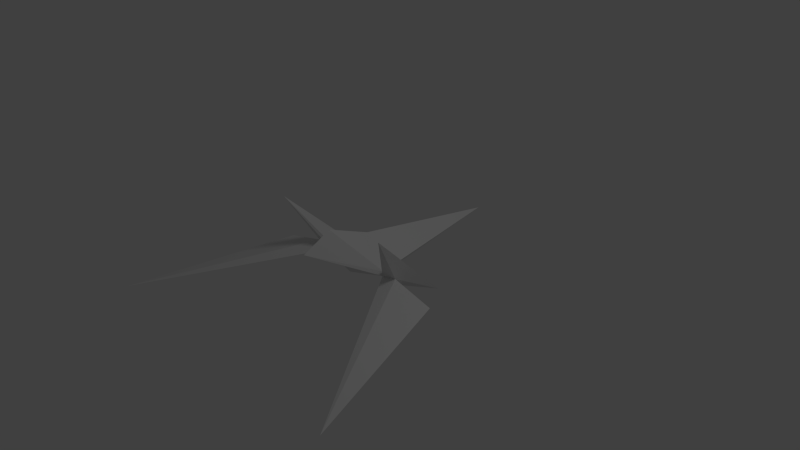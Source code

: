 # Source: ourwing.blend  (saved by Blender 2.74.0; exported with 4.5.12 LTS)
import bpy
from mathutils import Matrix  # noqa: F401  (used for matrix-valued properties, if any)

bpy.ops.wm.read_factory_settings(use_empty=True)
scene = bpy.context.scene
scene.name = 'Scene'

# ---- collections
col_collection_1 = bpy.data.collections.new('Collection 1'); scene.collection.children.link(col_collection_1)

# ---- materials (node trees are filled in below, after node groups)
mat_material = bpy.data.materials.new('Material')
mat_material.alpha_threshold = 0.0
mat_material.use_transparent_shadow = False
mat_material.roughness = 0.5
mat_material.line_color = (0.0, 0.0, 0.0, 1.0)

# ---- material node trees

# ---- world
world_world = bpy.data.worlds.new('World'); scene.world = world_world
world_world.color = (0.05088, 0.05088, 0.05088)
world_world.use_sun_shadow = False
world_world.sun_shadow_jitter_overblur = 0.0
world_world.cycles.sampling_method = 'MANUAL'
world_world.cycles.sample_map_resolution = 256

# ---- cameras
cam_camera = bpy.data.cameras.new('Camera')
cam_camera.clip_end = 100.0
cam_camera.lens = 35.0
cam_camera.sensor_width = 32.0
cam_camera.sensor_height = 18.0
cam_camera.ortho_scale = 7.314
cam_camera.dof.focus_distance = 0.0
cam_camera.dof.aperture_fstop = 128.0

# ---- lights
light_lamp = bpy.data.lights.new('Lamp', 'POINT')
light_lamp.transmission_factor = 0.0
light_lamp.cutoff_distance = 30.0
light_lamp.energy = 100.0
light_lamp.shadow_buffer_clip_start = 1.001
light_lamp.shadow_soft_size = 1.0
light_lamp.shadow_maximum_resolution = 0.006
light_lamp.use_absolute_resolution = True
light_lamp.cycles.use_multiple_importance_sampling = False

# ---- meshes
me_ship = bpy.data.meshes.new('ship')
me_ship.from_pydata([(0.5, -0.3, 0.0), (-6.557e-07, -0.7, 0.6), (-0.5, -0.3, 0.0), (5.96e-08, 2.0, 0.0), (-6.557e-07, -1.1, 0.4), (2.0, -2.5, -0.3), (-2.0, -2.5, -0.3), (-1.32, -0.3, -0.1), (1.32, -0.3, -0.1), (-6.557e-07, -0.8, 0.4), (0.45, -0.2, 0.0), (-0.45, -0.2, 0.0), (5.96e-08, -0.4, -0.1), (0.6633, -0.2, -0.1), (-0.6633, -0.2, -0.1), (0.728, -0.3, 0.05), (-0.728, -0.3, 0.05), (-0.4923, -0.275, 0.05), (0.4923, -0.275, 0.05), (0.626, 0.55, -0.475), (-0.626, 0.55, -0.475), (-0.8911, -0.7037, 0.7572), (0.8911, -0.7037, 0.7572), (-2.98e-07, -0.1, 0.35)], [], [(0, 4, 9), (2, 9, 4), (2, 12, 9), (12, 0, 9), (10, 0, 12), (11, 12, 2), (12, 11, 3), (12, 3, 10), (0, 13, 5), (2, 6, 14), (5, 13, 8), (6, 7, 14), (8, 15, 5), (15, 0, 5), (7, 6, 16), (16, 6, 2), (15, 8, 13), (16, 14, 7), (0, 18, 4), (18, 1, 4), (1, 17, 4), (17, 2, 4), (0, 10, 13), (2, 14, 11), (19, 10, 18), (11, 20, 17), (11, 14, 20), (20, 14, 16), (10, 19, 13), (19, 15, 13), (17, 21, 2), (21, 16, 2), (22, 0, 15), (18, 0, 22), (3, 11, 17), (3, 18, 10), (1, 23, 17), (23, 3, 17), (3, 23, 18), (23, 1, 18), (22, 19, 18), (19, 22, 15), (21, 20, 16), (20, 21, 17)])
_uv = me_ship.uv_layers.new(name='UVTex')
_uv.uv.foreach_set('vector', [0.0, 0.0, 1.0, 0.0, 1.0, 1.0, 0.0, 0.0, 1.0, 1.0, 1.0, 0.0, 1.0, 0.0, 0.5, 0.0, 1.0, 1.0, 0.5, 0.0, 0.0, 0.0, 1.0, 1.0, 0.5, 0.5, 0.0, 0.0, 0.5, 0.0, 1.0, 0.5, 0.5, 0.0, 1.0, 0.0, 0.5, 0.0, 1.0, 0.5, 1.0, 1.0, 0.5, 0.0, 1.0, 1.0, 0.5, 0.5, 0.0, 0.0, 0.5, 0.0, 1.0, 1.0, 0.0, 0.0, 1.0, 1.0, 0.5, 0.0, 1.0, 0.0, 0.5, 0.0, 1.0, 1.0, 1.0, 0.0, 1.0, 1.0, 0.5, 0.0, 1.0, 1.0, 0.5, 0.5, 1.0, 0.0, 0.5, 0.5, 0.0, 0.0, 1.0, 0.0, 1.0, 1.0, 1.0, 0.0, 0.5, 0.5, 0.5, 0.5, 1.0, 0.0, 0.0, 0.0, 0.5, 0.5, 1.0, 1.0, 0.5, 0.0, 0.5, 0.5, 0.5, 0.0, 1.0, 1.0, 0.0, 0.0, 0.5, 0.0, 1.0, 1.0, 0.5, 0.0, 1.0, 0.0, 1.0, 1.0, 0.0, 0.0, 0.5, 0.0, 1.0, 1.0, 0.5, 0.0, 1.0, 0.0, 1.0, 1.0, 0.0, 0.0, 1.0, 0.0, 1.0, 1.0, 0.0, 0.0, 1.0, 1.0, 1.0, 0.0, 0.5, 4.811e-08, 0.0, 0.0, 1.0, 1.0, 0.0, 0.0, 0.5, 3.608e-08, 1.0, 1.0, 0.0, 0.0, 1.0, 0.0, 0.5, 0.5, 0.5, 0.5, 1.0, 0.0, 1.0, 1.0, 0.0, 0.0, 0.5, 0.5, 1.0, 0.0, 0.5, 0.5, 1.0, 1.0, 1.0, 0.0, 1.0, 1.0, 1.0, 0.5, 0.0, 0.0, 1.0, 0.5, 1.0, 0.0, 0.0, 0.0, 1.0, 0.5, 0.0, 0.0, 1.0, 0.0, 1.0, 1.0, 0.0, 0.0, 1.0, 0.5, 0.0, 0.0, 1.0, 0.0, 1.0, 1.0, 0.0, 0.0, 1.0, 1.0, 1.0, 0.0, 0.0, 0.0, 0.5, 0.0, 1.0, 1.0, 0.5, 0.0, 1.0, 0.0, 1.0, 1.0, 1.0, 0.0, 0.5, 0.0, 1.0, 1.0, 0.5, 0.0, 0.0, 0.0, 1.0, 1.0, 0.75, 0.25, 0.5, 4.811e-08, 1.0, 1.0, 0.5, 4.811e-08, 0.75, 0.25, 1.0, 0.0, 0.75, 0.25, 0.5, 3.608e-08, 1.0, 0.0, 0.5, 3.608e-08, 0.75, 0.25, 1.0, 1.0])
_ca = me_ship.color_attributes.new('Col', 'BYTE_COLOR', 'CORNER')
_ca.data.foreach_set('color', [1.0, 1.0, 1.0, 1.0, 1.0, 1.0, 1.0, 1.0, 1.0, 1.0, 1.0, 1.0, 1.0, 1.0, 1.0, 1.0, 1.0, 1.0, 1.0, 1.0, 1.0, 1.0, 1.0, 1.0, 1.0, 0.0, 0.0, 1.0, 0.9911, 0.0, 0.0, 1.0, 1.0, 0.0, 0.0, 1.0, 0.9911, 0.0, 0.0, 1.0, 1.0, 0.0, 0.0, 1.0, 1.0, 0.0, 0.0, 1.0, 1.0, 1.0, 1.0, 1.0, 1.0, 1.0, 1.0, 1.0, 1.0, 1.0, 1.0, 1.0, 1.0, 1.0, 1.0, 1.0, 1.0, 1.0, 1.0, 1.0, 1.0, 1.0, 1.0, 1.0, 1.0, 1.0, 1.0, 1.0, 1.0, 1.0, 1.0, 1.0, 1.0, 1.0, 1.0, 1.0, 1.0, 1.0, 1.0, 1.0, 1.0, 1.0, 1.0, 1.0, 1.0, 1.0, 1.0, 1.0, 0.6038, 0.5711, 0.5711, 1.0, 0.6038, 0.5711, 0.5711, 1.0, 0.6038, 0.5711, 0.5711, 1.0, 0.6038, 0.6038, 0.6038, 1.0, 0.6038, 0.6038, 0.6038, 1.0, 0.6038, 0.6038, 0.6038, 1.0, 0.6038, 0.5711, 0.5711, 1.0, 0.6038, 0.5711, 0.5711, 1.0, 0.6038, 0.6038, 0.6038, 1.0, 0.6038, 0.6038, 0.6038, 1.0, 0.6038, 0.6038, 0.6038, 1.0, 0.6038, 0.6038, 0.6038, 1.0, 0.6038, 0.6038, 0.6038, 1.0, 0.6038, 0.5711, 0.5711, 1.0, 0.6038, 0.5711, 0.5711, 1.0, 0.6038, 0.5711, 0.5711, 1.0, 0.6038, 0.5711, 0.5711, 1.0, 0.6038, 0.5711, 0.5711, 1.0, 0.6038, 0.6038, 0.6038, 1.0, 0.6038, 0.6038, 0.6038, 1.0, 0.6038, 0.6038, 0.6038, 1.0, 0.6038, 0.6038, 0.6038, 1.0, 0.6038, 0.6038, 0.6038, 1.0, 0.6038, 0.6038, 0.6038, 1.0, 0.6038, 0.6038, 0.6038, 1.0, 0.6038, 0.6038, 0.6038, 1.0, 0.6038, 0.6038, 0.6038, 1.0, 0.6038, 0.6038, 0.6038, 1.0, 0.6038, 0.6038, 0.6038, 1.0, 0.6038, 0.6038, 0.6038, 1.0, 1.0, 1.0, 1.0, 1.0, 1.0, 1.0, 1.0, 1.0, 1.0, 1.0, 1.0, 1.0, 1.0, 1.0, 1.0, 1.0, 1.0, 1.0, 1.0, 1.0, 1.0, 1.0, 1.0, 1.0, 1.0, 1.0, 1.0, 1.0, 0.9911, 0.9911, 0.9911, 0.9961, 1.0, 1.0, 1.0, 1.0, 0.9911, 0.9911, 0.9911, 0.9961, 1.0, 1.0, 1.0, 1.0, 1.0, 1.0, 1.0, 1.0, 0.0, 0.3663, 0.0185, 1.0, 0.0, 0.3663, 0.0185, 1.0, 0.0, 0.3663, 0.0185, 1.0, 0.0, 0.3663, 0.0185, 1.0, 0.0, 0.3663, 0.0185, 1.0, 0.0, 0.3663, 0.0185, 1.0, 0.0, 0.3663, 0.0185, 1.0, 0.0, 0.3663, 0.0185, 1.0, 0.0, 0.3663, 0.0185, 1.0, 0.0, 0.3663, 0.0185, 1.0, 0.147, 0.5149, 0.2051, 1.0, 0.0, 0.3663, 0.0185, 1.0, 0.0, 0.3663, 0.0185, 1.0, 0.0, 0.3663, 0.0185, 1.0, 0.0, 0.3663, 0.0185, 1.0, 0.0, 0.3663, 0.0185, 1.0, 0.0, 0.3663, 0.0185, 1.0, 0.0, 0.3663, 0.0185, 1.0, 0.0, 0.3663, 0.0185, 1.0, 0.0, 0.3663, 0.0185, 1.0, 0.0, 0.3663, 0.0185, 1.0, 0.0, 0.3663, 0.0185, 1.0, 0.0, 0.3663, 0.0185, 1.0, 0.0, 0.3663, 0.0185, 1.0, 0.0, 0.3663, 0.0185, 1.0, 0.0, 0.3663, 0.0185, 1.0, 0.0, 0.3663, 0.0185, 1.0, 0.0, 0.3663, 0.0185, 1.0, 0.02843, 0.3663, 0.0648, 1.0, 0.0, 0.3663, 0.0185, 1.0, 0.0, 0.3663, 0.0185, 1.0, 0.0, 0.3663, 0.0185, 1.0, 0.0, 0.3663, 0.0185, 1.0, 0.0, 0.3663, 0.0185, 1.0, 0.0, 0.3663, 0.0185, 1.0, 0.0, 0.3663, 0.0185, 1.0, 1.0, 1.0, 1.0, 1.0, 1.0, 1.0, 1.0, 1.0, 1.0, 1.0, 1.0, 1.0, 1.0, 1.0, 1.0, 1.0, 1.0, 1.0, 1.0, 1.0, 1.0, 1.0, 1.0, 1.0, 1.0, 1.0, 1.0, 1.0, 1.0, 1.0, 1.0, 1.0, 1.0, 1.0, 1.0, 1.0, 1.0, 1.0, 1.0, 1.0, 1.0, 1.0, 1.0, 1.0, 1.0, 1.0, 1.0, 1.0, 1.0, 1.0, 1.0, 1.0, 1.0, 1.0, 1.0, 1.0, 1.0, 1.0, 1.0, 1.0, 1.0, 1.0, 1.0, 1.0, 1.0, 1.0, 1.0, 1.0, 1.0, 1.0, 1.0, 1.0, 0.0, 0.3663, 0.0185, 1.0, 0.0, 0.3663, 0.0185, 1.0, 0.0, 0.3663, 0.0185, 1.0, 0.0, 0.3663, 0.0185, 1.0, 0.0, 0.3663, 0.0185, 1.0, 0.0, 0.3663, 0.0185, 1.0, 0.0, 0.3663, 0.0185, 1.0, 0.0, 0.3663, 0.0185, 1.0, 0.0, 0.3663, 0.0185, 1.0, 0.0, 0.3663, 0.0185, 1.0, 0.0, 0.3663, 0.0185, 1.0, 0.0, 0.3663, 0.0185, 1.0])
me_ship.materials.append(mat_material)
me_ship.use_remesh_preserve_volume = False
me_ship.use_remesh_preserve_attributes = False
me_ship.use_mirror_vertex_groups = False
me_ship.use_paint_bone_selection = False
me_ship.use_paint_mask = True
me_ship.update()

# ---- objects
ob_ship = bpy.data.objects.new('ship', me_ship)
ob_lamp = bpy.data.objects.new('Lamp', light_lamp)
ob_camera = bpy.data.objects.new('Camera', cam_camera)

# ---- transforms, parenting, visibility, modifiers, constraints
ob_ship.location = (0.0, 0.0, 0.0)
ob_ship.lock_rotations_4d = False
ob_ship.empty_display_type = 'ARROWS'
ob_ship.lineart.crease_threshold = 0.0
_vg = ob_ship.vertex_groups.new(name='thingies')
_vg = ob_ship.vertex_groups.new(name='wings')
_vg = ob_ship.vertex_groups.new(name='thruster')
ob_lamp.location = (4.076, 1.005, 5.904)
ob_lamp.rotation_euler = (0.6503, 0.05522, 1.866)
ob_lamp.lock_rotations_4d = False
ob_lamp.empty_display_type = 'ARROWS'
ob_lamp.color = (0.0, 0.0, 0.0, 0.0)
ob_lamp.lineart.crease_threshold = 0.0
ob_camera.location = (7.481, -6.508, 5.344)
ob_camera.rotation_euler = (1.109, 0.01082, 0.8149)
ob_camera.lock_rotations_4d = False
ob_camera.empty_display_type = 'ARROWS'
ob_camera.color = (0.0, 0.0, 0.0, 0.0)
ob_camera.display_type = 'WIRE'
ob_camera.lineart.crease_threshold = 0.0

# ---- collection membership
col_collection_1.objects.link(ob_ship)
col_collection_1.objects.link(ob_lamp)
col_collection_1.objects.link(ob_camera)

# ---- scene / render settings (as saved in the file)
scene.camera = ob_camera
scene.frame_start = 1; scene.frame_end = 250; scene.frame_set(1)
scene.render.engine = 'BLENDER_EEVEE_NEXT'
scene.render.image_settings.color_mode = 'RGB'
scene.render.image_settings.compression = 90
scene.render.resolution_percentage = 50
scene.render.dither_intensity = 0.0
scene.render.bake_margin = 2
scene.render.bake_bias = 0.0
scene.cycles.use_denoising = False
scene.cycles.samples = 10
scene.cycles.sampling_pattern = 'TABULATED_SOBOL'
scene.cycles.light_sampling_threshold = 0.0
scene.cycles.use_adaptive_sampling = False
scene.cycles.use_light_tree = False
scene.cycles.blur_glossy = 0.0
scene.cycles.volume_bounces = 1
scene.cycles.pixel_filter_type = 'GAUSSIAN'
scene.cycles.sample_clamp_indirect = 0.0
scene.view_settings.view_transform = 'Standard'
bpy.context.view_layer.update()
